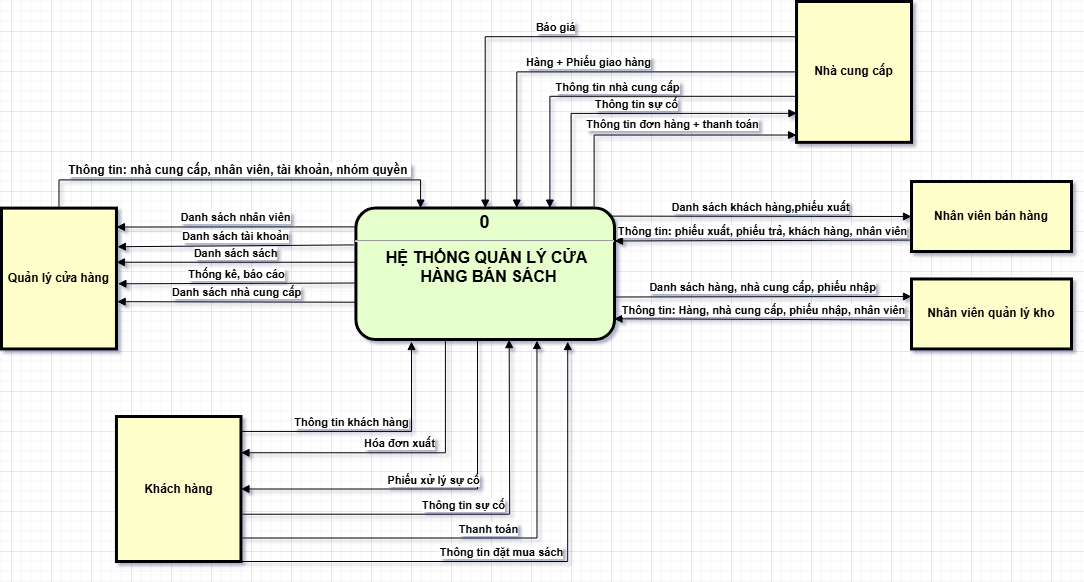

The diagram above was exported from draw.io. Its source (the exported page's mxGraphModel, read from the mxfile embedded in the PNG):
<mxGraphModel dx="1938" dy="439" grid="1" gridSize="10" guides="1" tooltips="1" connect="1" arrows="1" fold="1" page="1" pageScale="1" pageWidth="827" pageHeight="1169" math="0" shadow="0">
  <root>
    <mxCell id="0" />
    <mxCell id="1" parent="0" />
    <mxCell id="NUhDxYk5TZ58rIzaUukE-4" value="&lt;p style=&quot;margin: 4px 0px 0px; text-align: center;&quot;&gt;&lt;font style=&quot;font-size: 18px;&quot;&gt;0&lt;/font&gt;&lt;/p&gt;&lt;hr&gt;&lt;p style=&quot;margin: 0px; margin-left: 8px;&quot;&gt;&lt;font size=&quot;3&quot;&gt;HỆ THỐNG QUẢN LÝ CỬA&amp;nbsp;&lt;/font&gt;&lt;/p&gt;&lt;p style=&quot;margin: 0px; margin-left: 8px;&quot;&gt;&lt;font size=&quot;3&quot;&gt;HÀNG&lt;/font&gt;&lt;span style=&quot;font-size: medium; background-color: transparent; color: light-dark(rgb(0, 0, 0), rgb(255, 255, 255));&quot;&gt;&amp;nbsp;BÁN&amp;nbsp;&lt;/span&gt;&lt;span style=&quot;font-size: medium; background-color: transparent; color: light-dark(rgb(0, 0, 0), rgb(255, 255, 255));&quot;&gt;SÁCH&lt;/span&gt;&lt;/p&gt;" style="verticalAlign=middle;align=center;overflow=fill;fontSize=12;fontFamily=Helvetica;html=1;rounded=1;fontStyle=1;strokeWidth=3;fillColor=#E6FFCC" parent="1" vertex="1">
      <mxGeometry x="184.42105263157896" y="376.6086956521739" width="258.63157894736844" height="131.47826086956522" as="geometry" />
    </mxCell>
    <mxCell id="NUhDxYk5TZ58rIzaUukE-5" value="Quản lý cửa hàng" style="whiteSpace=wrap;align=center;verticalAlign=middle;fontStyle=1;strokeWidth=3;fillColor=#FFFFCC" parent="1" vertex="1">
      <mxGeometry x="-170" y="376.6086956521739" width="114.94736842105263" height="140.8695652173913" as="geometry" />
    </mxCell>
    <mxCell id="NUhDxYk5TZ58rIzaUukE-6" value="Nhà cung cấp" style="whiteSpace=wrap;align=center;verticalAlign=middle;fontStyle=1;strokeWidth=3;fillColor=#FFFFCC" parent="1" vertex="1">
      <mxGeometry x="625.0526315789474" y="170" width="114.94736842105263" height="140.8695652173913" as="geometry" />
    </mxCell>
    <mxCell id="NUhDxYk5TZ58rIzaUukE-7" value="Khách hàng" style="whiteSpace=wrap;align=center;verticalAlign=middle;fontStyle=1;strokeWidth=3;fillColor=#FFFFCC" parent="1" vertex="1">
      <mxGeometry x="-55.05" y="585" width="124.53" height="145" as="geometry" />
    </mxCell>
    <mxCell id="NUhDxYk5TZ58rIzaUukE-8" value="&lt;font style=&quot;font-size: 12px;&quot;&gt;Thông tin: nhà cung cấp, nhân viên, tài khoản, nhóm quyền&amp;nbsp;&lt;/font&gt;" style="html=1;verticalAlign=bottom;endArrow=block;rounded=0;exitX=0.5;exitY=0;exitDx=0;exitDy=0;entryX=0.25;entryY=0;entryDx=0;entryDy=0;edgeStyle=orthogonalEdgeStyle;fontStyle=1" parent="1" source="NUhDxYk5TZ58rIzaUukE-5" target="NUhDxYk5TZ58rIzaUukE-4" edge="1">
      <mxGeometry width="80" relative="1" as="geometry">
        <mxPoint x="2.421052631578931" y="442.3478260869565" as="sourcePoint" />
        <mxPoint x="261.05263157894734" y="367.21739130434787" as="targetPoint" />
        <Array as="points">
          <mxPoint x="-112.52631578947368" y="348.4347826086956" />
          <mxPoint x="249.55789473684212" y="348.4347826086956" />
        </Array>
      </mxGeometry>
    </mxCell>
    <mxCell id="NUhDxYk5TZ58rIzaUukE-9" value="Danh sách nhân viên" style="html=1;verticalAlign=bottom;endArrow=block;curved=0;rounded=0;entryX=1;entryY=0;entryDx=0;entryDy=0;fontStyle=1" parent="1" edge="1">
      <mxGeometry width="80" relative="1" as="geometry">
        <mxPoint x="184.42105263157896" y="395.3913043478261" as="sourcePoint" />
        <mxPoint x="-55.05263157894737" y="395.52278260869565" as="targetPoint" />
      </mxGeometry>
    </mxCell>
    <mxCell id="NUhDxYk5TZ58rIzaUukE-10" value="Danh sách tài khoản" style="html=1;verticalAlign=bottom;endArrow=block;curved=0;rounded=0;exitX=-0.008;exitY=0.136;exitDx=0;exitDy=0;exitPerimeter=0;entryX=1.008;entryY=0.14;entryDx=0;entryDy=0;entryPerimeter=0;fontStyle=1" parent="1" edge="1">
      <mxGeometry width="80" relative="1" as="geometry">
        <mxPoint x="182.35199999999992" y="413.4038260869565" as="sourcePoint" />
        <mxPoint x="-54.13305263157913" y="415.2445217391305" as="targetPoint" />
      </mxGeometry>
    </mxCell>
    <mxCell id="NUhDxYk5TZ58rIzaUukE-11" value="Danh sách sách" style="html=1;verticalAlign=bottom;endArrow=block;curved=0;rounded=0;entryX=1;entryY=0.25;entryDx=0;entryDy=0;exitX=0;exitY=0.268;exitDx=0;exitDy=0;exitPerimeter=0;fontStyle=1" parent="1" edge="1">
      <mxGeometry width="80" relative="1" as="geometry">
        <mxPoint x="184.42105263157896" y="430.7589565217392" as="sourcePoint" />
        <mxPoint x="-55.05263157894737" y="430.74017391304346" as="targetPoint" />
      </mxGeometry>
    </mxCell>
    <mxCell id="NUhDxYk5TZ58rIzaUukE-12" value="Thống kê, báo cáo" style="html=1;verticalAlign=bottom;endArrow=block;curved=0;rounded=0;exitX=-0.003;exitY=0.426;exitDx=0;exitDy=0;exitPerimeter=0;entryX=1.013;entryY=0.403;entryDx=0;entryDy=0;entryPerimeter=0;fontStyle=1" parent="1" edge="1">
      <mxGeometry width="80" relative="1" as="geometry">
        <mxPoint x="183.64515789473688" y="451.5325217391304" as="sourcePoint" />
        <mxPoint x="-53.558315789473525" y="452.2932173913044" as="targetPoint" />
      </mxGeometry>
    </mxCell>
    <mxCell id="NUhDxYk5TZ58rIzaUukE-13" value="Danh sách nhà cung cấp" style="html=1;verticalAlign=bottom;endArrow=block;curved=0;rounded=0;exitX=-0.001;exitY=0.572;exitDx=0;exitDy=0;exitPerimeter=0;entryX=1.006;entryY=0.53;entryDx=0;entryDy=0;entryPerimeter=0;fontStyle=1" parent="1" edge="1">
      <mxGeometry width="80" relative="1" as="geometry">
        <mxPoint x="184.16242105263137" y="470.72834782608686" as="sourcePoint" />
        <mxPoint x="-54.362947368421246" y="470.18365217391306" as="targetPoint" />
      </mxGeometry>
    </mxCell>
    <mxCell id="NUhDxYk5TZ58rIzaUukE-16" value="Báo giá" style="html=1;verticalAlign=bottom;endArrow=block;rounded=0;exitX=0;exitY=0.25;exitDx=0;exitDy=0;entryX=0.5;entryY=0;entryDx=0;entryDy=0;edgeStyle=orthogonalEdgeStyle;fontStyle=1" parent="1" source="NUhDxYk5TZ58rIzaUukE-6" target="NUhDxYk5TZ58rIzaUukE-4" edge="1">
      <mxGeometry width="80" relative="1" as="geometry">
        <mxPoint x="605.8947368421052" y="207.56521739130434" as="sourcePoint" />
        <mxPoint x="577.1578947368421" y="254.52173913043478" as="targetPoint" />
      </mxGeometry>
    </mxCell>
    <mxCell id="NUhDxYk5TZ58rIzaUukE-17" value="Hàng + Phiếu giao hàng" style="html=1;verticalAlign=bottom;endArrow=block;rounded=0;entryX=0.622;entryY=0;entryDx=0;entryDy=0;entryPerimeter=0;exitX=0;exitY=0.5;exitDx=0;exitDy=0;edgeStyle=orthogonalEdgeStyle;fontStyle=1" parent="1" source="NUhDxYk5TZ58rIzaUukE-6" target="NUhDxYk5TZ58rIzaUukE-4" edge="1">
      <mxGeometry width="80" relative="1" as="geometry">
        <mxPoint x="567.578947368421" y="292.0869565217391" as="sourcePoint" />
        <mxPoint x="644.2105263157895" y="292.0869565217391" as="targetPoint" />
      </mxGeometry>
    </mxCell>
    <mxCell id="NUhDxYk5TZ58rIzaUukE-18" value="Thông tin nhà cung cấp" style="html=1;verticalAlign=bottom;endArrow=block;rounded=0;entryX=0.75;entryY=0;entryDx=0;entryDy=0;exitX=0;exitY=0.673;exitDx=0;exitDy=0;exitPerimeter=0;edgeStyle=orthogonalEdgeStyle;fontStyle=1" parent="1" source="NUhDxYk5TZ58rIzaUukE-6" target="NUhDxYk5TZ58rIzaUukE-4" edge="1">
      <mxGeometry width="80" relative="1" as="geometry">
        <mxPoint x="567.578947368421" y="292.0869565217391" as="sourcePoint" />
        <mxPoint x="644.2105263157895" y="292.0869565217391" as="targetPoint" />
      </mxGeometry>
    </mxCell>
    <mxCell id="NUhDxYk5TZ58rIzaUukE-19" value="Thông tin sự cố" style="html=1;verticalAlign=bottom;endArrow=block;rounded=0;exitX=0.832;exitY=-0.002;exitDx=0;exitDy=0;exitPerimeter=0;entryX=0.003;entryY=0.794;entryDx=0;entryDy=0;entryPerimeter=0;edgeStyle=orthogonalEdgeStyle;fontStyle=1" parent="1" source="NUhDxYk5TZ58rIzaUukE-4" target="NUhDxYk5TZ58rIzaUukE-6" edge="1">
      <mxGeometry width="80" relative="1" as="geometry">
        <mxPoint x="586.7368421052631" y="282.69565217391306" as="sourcePoint" />
        <mxPoint x="596.3157894736842" y="282.69565217391306" as="targetPoint" />
      </mxGeometry>
    </mxCell>
    <mxCell id="NUhDxYk5TZ58rIzaUukE-20" value="Thông tin đơn hàng + thanh toán" style="html=1;verticalAlign=bottom;endArrow=block;rounded=0;exitX=0.921;exitY=-0.007;exitDx=0;exitDy=0;exitPerimeter=0;entryX=0;entryY=0.948;entryDx=0;entryDy=0;entryPerimeter=0;edgeStyle=orthogonalEdgeStyle;fontStyle=1" parent="1" source="NUhDxYk5TZ58rIzaUukE-4" target="NUhDxYk5TZ58rIzaUukE-6" edge="1">
      <mxGeometry x="0.0976" y="2" width="80" relative="1" as="geometry">
        <mxPoint x="586.7368421052631" y="348.4347826086956" as="sourcePoint" />
        <mxPoint x="596.3157894736842" y="295.8434782608696" as="targetPoint" />
        <mxPoint as="offset" />
      </mxGeometry>
    </mxCell>
    <mxCell id="NUhDxYk5TZ58rIzaUukE-21" value="Thông tin đặt mua sách" style="html=1;verticalAlign=bottom;endArrow=block;rounded=0;entryX=0.819;entryY=1.015;entryDx=0;entryDy=0;entryPerimeter=0;edgeStyle=orthogonalEdgeStyle;exitX=0.991;exitY=0.957;exitDx=0;exitDy=0;exitPerimeter=0;fontStyle=1" parent="1" target="NUhDxYk5TZ58rIzaUukE-4" edge="1">
      <mxGeometry x="-0.0469" width="80" relative="1" as="geometry">
        <mxPoint x="69.47923000000003" y="730.0049999999999" as="sourcePoint" />
        <mxPoint x="396.32578947368427" y="517.0880000000001" as="targetPoint" />
        <Array as="points">
          <mxPoint x="396" y="730" />
        </Array>
        <mxPoint as="offset" />
      </mxGeometry>
    </mxCell>
    <mxCell id="NUhDxYk5TZ58rIzaUukE-22" value="Thanh toán" style="html=1;verticalAlign=bottom;endArrow=block;rounded=0;entryX=0.7;entryY=1.007;entryDx=0;entryDy=0;entryPerimeter=0;exitX=1.012;exitY=0.838;exitDx=0;exitDy=0;exitPerimeter=0;edgeStyle=orthogonalEdgeStyle;fontStyle=1" parent="1" source="NUhDxYk5TZ58rIzaUukE-7" target="NUhDxYk5TZ58rIzaUukE-4" edge="1">
      <mxGeometry width="80" relative="1" as="geometry">
        <mxPoint x="318.5263157894737" y="602" as="sourcePoint" />
        <mxPoint x="395.1578947368421" y="602" as="targetPoint" />
      </mxGeometry>
    </mxCell>
    <mxCell id="NUhDxYk5TZ58rIzaUukE-23" value="Thông tin sự cố" style="html=1;verticalAlign=bottom;endArrow=block;rounded=0;exitX=1.012;exitY=0.674;exitDx=0;exitDy=0;exitPerimeter=0;edgeStyle=orthogonalEdgeStyle;fontStyle=1" parent="1" source="NUhDxYk5TZ58rIzaUukE-7" edge="1">
      <mxGeometry width="80" relative="1" as="geometry">
        <mxPoint x="289.7894736842105" y="508.0869565217391" as="sourcePoint" />
        <mxPoint x="337.6842105263158" y="508.0869565217391" as="targetPoint" />
      </mxGeometry>
    </mxCell>
    <mxCell id="NUhDxYk5TZ58rIzaUukE-24" value="Phiếu xử lý sự cố" style="html=1;verticalAlign=bottom;endArrow=block;rounded=0;entryX=1;entryY=0.5;entryDx=0;entryDy=0;exitX=0.47;exitY=1;exitDx=0;exitDy=0;exitPerimeter=0;edgeStyle=orthogonalEdgeStyle;fontStyle=1" parent="1" source="NUhDxYk5TZ58rIzaUukE-4" target="NUhDxYk5TZ58rIzaUukE-7" edge="1">
      <mxGeometry width="80" relative="1" as="geometry">
        <mxPoint x="366.42105263157896" y="508.0869565217391" as="sourcePoint" />
        <mxPoint x="241.89473684210526" y="555.0434782608695" as="targetPoint" />
      </mxGeometry>
    </mxCell>
    <mxCell id="NUhDxYk5TZ58rIzaUukE-25" value="Hóa đơn xuất" style="html=1;verticalAlign=bottom;endArrow=block;rounded=0;exitX=0.346;exitY=1.008;exitDx=0;exitDy=0;exitPerimeter=0;entryX=1;entryY=0.25;entryDx=0;entryDy=0;edgeStyle=orthogonalEdgeStyle;fontStyle=1" parent="1" source="NUhDxYk5TZ58rIzaUukE-4" target="NUhDxYk5TZ58rIzaUukE-7" edge="1">
      <mxGeometry width="80" relative="1" as="geometry">
        <mxPoint x="241.8947368421052" y="546.3846956521741" as="sourcePoint" />
        <mxPoint x="567.578947368421" y="705.304347826087" as="targetPoint" />
      </mxGeometry>
    </mxCell>
    <mxCell id="NUhDxYk5TZ58rIzaUukE-27" value="Nhân viên bán hàng" style="whiteSpace=wrap;align=center;verticalAlign=middle;fontStyle=1;strokeWidth=3;fillColor=#FFFFCC" parent="1" vertex="1">
      <mxGeometry x="740" y="350" width="160" height="70" as="geometry" />
    </mxCell>
    <mxCell id="NUhDxYk5TZ58rIzaUukE-28" value="Nhân viên quản lý kho" style="whiteSpace=wrap;align=center;verticalAlign=middle;fontStyle=1;strokeWidth=3;fillColor=#FFFFCC" parent="1" vertex="1">
      <mxGeometry x="740" y="447.47999999999996" width="160" height="70" as="geometry" />
    </mxCell>
    <mxCell id="NUhDxYk5TZ58rIzaUukE-29" value="Thông tin khách hàng" style="html=1;verticalAlign=bottom;endArrow=block;rounded=0;exitX=1.004;exitY=0.103;exitDx=0;exitDy=0;exitPerimeter=0;entryX=0.215;entryY=1.015;entryDx=0;entryDy=0;entryPerimeter=0;edgeStyle=orthogonalEdgeStyle;fontStyle=1" parent="1" source="NUhDxYk5TZ58rIzaUukE-7" target="NUhDxYk5TZ58rIzaUukE-4" edge="1">
      <mxGeometry x="-0.1533" width="80" relative="1" as="geometry">
        <mxPoint x="160" y="550" as="sourcePoint" />
        <mxPoint x="240" y="550" as="targetPoint" />
        <mxPoint as="offset" />
      </mxGeometry>
    </mxCell>
    <mxCell id="NUhDxYk5TZ58rIzaUukE-30" value="Danh sách khách hàng,phiếu xuất" style="html=1;verticalAlign=bottom;endArrow=block;curved=0;rounded=0;entryX=0;entryY=0.5;entryDx=0;entryDy=0;exitX=0.986;exitY=0.061;exitDx=0;exitDy=0;exitPerimeter=0;fontStyle=1" parent="1" source="NUhDxYk5TZ58rIzaUukE-4" target="NUhDxYk5TZ58rIzaUukE-27" edge="1">
      <mxGeometry width="80" relative="1" as="geometry">
        <mxPoint x="370" y="480" as="sourcePoint" />
        <mxPoint x="290" y="480" as="targetPoint" />
      </mxGeometry>
    </mxCell>
    <mxCell id="NUhDxYk5TZ58rIzaUukE-31" value="Thông tin: phiếu xuất, phiếu trả, khách hàng, nhân viên" style="html=1;verticalAlign=bottom;endArrow=block;curved=0;rounded=0;entryX=1;entryY=0.25;entryDx=0;entryDy=0;exitX=-0.007;exitY=0.837;exitDx=0;exitDy=0;exitPerimeter=0;fontStyle=1" parent="1" source="NUhDxYk5TZ58rIzaUukE-27" target="NUhDxYk5TZ58rIzaUukE-4" edge="1">
      <mxGeometry width="80" relative="1" as="geometry">
        <mxPoint x="320" y="410" as="sourcePoint" />
        <mxPoint x="400" y="410" as="targetPoint" />
      </mxGeometry>
    </mxCell>
    <mxCell id="NUhDxYk5TZ58rIzaUukE-32" value="Danh sách hàng, nhà cung cấp, phiếu nhập" style="html=1;verticalAlign=bottom;endArrow=block;curved=0;rounded=0;entryX=0;entryY=0.25;entryDx=0;entryDy=0;exitX=1;exitY=0.676;exitDx=0;exitDy=0;exitPerimeter=0;fontStyle=1" parent="1" source="NUhDxYk5TZ58rIzaUukE-4" target="NUhDxYk5TZ58rIzaUukE-28" edge="1">
      <mxGeometry width="80" relative="1" as="geometry">
        <mxPoint x="450" y="465" as="sourcePoint" />
        <mxPoint x="480" y="460" as="targetPoint" />
      </mxGeometry>
    </mxCell>
    <mxCell id="NUhDxYk5TZ58rIzaUukE-33" value="Thông tin: Hàng, nhà cung cấp, phiếu nhập, nhân viên" style="html=1;verticalAlign=bottom;endArrow=block;curved=0;rounded=0;entryX=0.998;entryY=0.842;entryDx=0;entryDy=0;entryPerimeter=0;exitX=0.004;exitY=0.586;exitDx=0;exitDy=0;exitPerimeter=0;fontStyle=1" parent="1" source="NUhDxYk5TZ58rIzaUukE-28" target="NUhDxYk5TZ58rIzaUukE-4" edge="1">
      <mxGeometry width="80" relative="1" as="geometry">
        <mxPoint x="410" y="460" as="sourcePoint" />
        <mxPoint x="490" y="460" as="targetPoint" />
      </mxGeometry>
    </mxCell>
  </root>
</mxGraphModel>